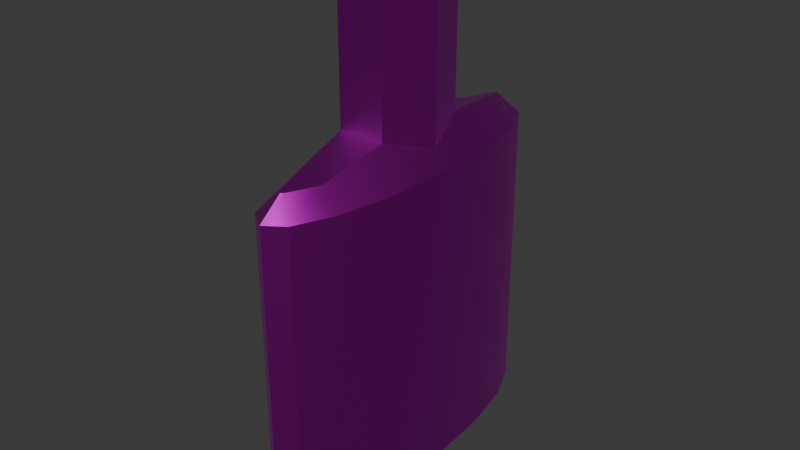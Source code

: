 # Source: TriggerSappy.blend  (saved by Blender 4.1.24; exported with 4.5.12 LTS)
import bpy
from mathutils import Matrix  # noqa: F401  (used for matrix-valued properties, if any)

bpy.ops.wm.read_factory_settings(use_empty=True)
scene = bpy.context.scene
scene.name = 'Scene'

# ---- collections
col_collection = bpy.data.collections.new('Collection'); scene.collection.children.link(col_collection)

# ---- images (referenced by path relative to the original .blend; pixels are not part of the script)
import os
ASSET_DIR = os.environ.get("B2B_ASSET_DIR", "")  # directory of the original .blend (textures are referenced by path, not embedded)
HERE = os.path.dirname(os.path.abspath(__file__))  # packed textures are extracted next to this script under _unpacked/

def load_image(name, relpath, width, height, colorspace="sRGB"):
    """Load a texture the original file referenced (path relative to the .blend, or extracted next to this script)."""
    p = next((c for c in (os.path.join(HERE, relpath), os.path.join(ASSET_DIR, relpath)) if relpath and os.path.exists(c)), "")
    if p:
        img = bpy.data.images.load(p, check_existing=True)
        img.name = name
    else:  # same state as the original file: an image datablock whose file is absent (Cycles renders it pink)
        img = bpy.data.images.new(name, width, height)
        img.source = "FILE"
        img.filepath = "//" + (relpath or name)
    img.colorspace_settings.name = colorspace
    return img
img_untitled_001 = load_image('Untitled.001', 'TriggersappyImagetexture.png', 1024, 1024, 'sRGB')
img_download_png = load_image('download.png', 'download.png', 1024, 1024, 'sRGB')

# ---- materials (node trees are filled in below, after node groups)
mat_triggersappybody = bpy.data.materials.new('TriggerSappyBody')
mat_triggersappybody.surface_render_method = 'BLENDED'
mat_triggersappybody.blend_method = 'BLEND'
mat_triggersappybody.use_transparency_overlap = False
mat_triggersappybody.show_transparent_back = False
mat_triggersappybody.use_transparent_shadow = False
mat_triggersappybody.use_raytrace_refraction = True
mat_triggersappybody.use_screen_refraction = True
mat_triggersappybody.thickness_mode = 'SLAB'
mat_cork = bpy.data.materials.new('CORK!!')
mat_cork.use_transparent_shadow = False

# ---- material node trees
mat_triggersappybody.use_nodes = True; mat_triggersappybody.node_tree.nodes.clear()
_N = mat_triggersappybody.node_tree.nodes; _L = mat_triggersappybody.node_tree.links
n0 = _N.new('ShaderNodeBsdfPrincipled'); n0.name = 'Principled BSDF'; n0.location = (10, 300)
n0.inputs[1].default_value = 1.0
n0.inputs[2].default_value = 0.3307
n0.inputs[3].default_value = 1.0
n1 = _N.new('ShaderNodeOutputMaterial'); n1.name = 'Material Output'; n1.location = (300, 300)
n2 = _N.new('ShaderNodeTexImage'); n2.name = 'Image Texture'; n2.location = (-308, 298)
n2.image = img_untitled_001
n3 = _N.new('ShaderNodeValue'); n3.name = 'Value'; n3.location = (300, 140)
n3.outputs[0].default_value = 0.0
_L.new(n0.outputs[0], n1.inputs[0])
_L.new(n2.outputs[0], n0.inputs[0])
_L.new(n3.outputs[0], n1.inputs[3])
n1.is_active_output = True
mat_cork.use_nodes = True; mat_cork.node_tree.nodes.clear()
_N = mat_cork.node_tree.nodes; _L = mat_cork.node_tree.links
n0 = _N.new('ShaderNodeBsdfPrincipled'); n0.name = 'Principled BSDF'; n0.location = (10, 300)
n0.inputs[2].default_value = 1.0
n0.inputs[9].default_value = (0.0, 0.2, 0.1)
n1 = _N.new('ShaderNodeOutputMaterial'); n1.name = 'Material Output'; n1.location = (300, 300)
n2 = _N.new('ShaderNodeTexImage'); n2.name = 'Image Texture'; n2.location = (-313, 266)
n2.image = img_download_png
_L.new(n0.outputs[0], n1.inputs[0])
_L.new(n2.outputs[0], n0.inputs[0])
n1.is_active_output = True

# ---- world
world_world = bpy.data.worlds.new('World'); scene.world = world_world
world_world.use_nodes = True; world_world.node_tree.nodes.clear()
_N = world_world.node_tree.nodes; _L = world_world.node_tree.links
n0 = _N.new('ShaderNodeOutputWorld'); n0.name = 'World Output'; n0.location = (300, 300)
n1 = _N.new('ShaderNodeBackground'); n1.name = 'Background'; n1.location = (10, 300)
n1.inputs[0].default_value = (0.05088, 0.05088, 0.05088, 1.0)
_L.new(n1.outputs[0], n0.inputs[0])
n0.is_active_output = True
world_world.color = (0.05088, 0.05088, 0.05088)
world_world.use_sun_shadow = False
world_world.sun_shadow_jitter_overblur = 0.0

# ---- meshes
me_cylinder_001 = bpy.data.meshes.new('Cylinder.001')
me_cylinder_001.from_pydata([(-0.142, 0.292, 1.819), (-0.2424, 0.0, 1.914), (-0.142, -0.292, 1.819), (0.1305, -0.292, 1.819), (0.231, 0.0, 1.914), (0.1305, 0.292, 1.819), (0.0, 0.8607, 1.0), (3.983e-09, 1.0, 0.8855), (0.01763, 0.8485, 1.0), (0.1099, 0.9239, 0.8855), (0.0929, 0.6733, 1.0), (0.203, 0.7071, 0.8855), (0.1305, 0.292, 1.095), (0.2653, 0.3827, 0.8855), (0.231, 0.0, 1.0), (0.2871, 0.0, 0.8855), (0.1305, -0.292, 1.095), (0.2653, -0.3827, 0.8855), (0.0929, -0.6733, 1.0), (0.203, -0.7071, 0.8855), (0.01763, -0.8485, 1.0), (0.1099, -0.9239, 0.8855), (0.0, -0.8607, 1.0), (3.983e-09, -1.0, 0.8855), (-0.01763, -0.8485, 1.0), (-0.1099, -0.9239, 0.8855), (-0.0929, -0.6733, 1.0), (-0.203, -0.7071, 0.8855), (-0.142, -0.292, 1.095), (-0.2653, -0.3827, 0.8855), (-0.2409, 0.004593, 1.001), (-0.2871, 0.0, 0.8855), (-0.1435, 0.2874, 1.093), (-0.2653, 0.3827, 0.8855), (-0.0929, 0.6733, 1.0), (-0.203, 0.7071, 0.8855), (-0.01763, 0.8485, 1.0), (-0.1099, 0.9239, 0.8855), (7.451e-09, 0.864, -1.0), (3.983e-09, 1.0, -0.8882), (0.1099, 0.9239, -0.8882), (0.01987, 0.8503, -1.0), (0.203, 0.7071, -0.8882), (0.09556, 0.6741, -1.0), (0.2653, 0.3827, -0.8882), (0.1541, 0.3689, -1.0), (0.2871, 0.0, -0.8882), (0.1752, 0.0, -1.0), (0.2653, -0.3827, -0.8882), (0.1541, -0.3689, -1.0), (0.203, -0.7071, -0.8882), (0.09556, -0.6741, -1.0), (0.1099, -0.9239, -0.8882), (0.01987, -0.8503, -1.0), (3.983e-09, -1.0, -0.8882), (-7.451e-09, -0.864, -1.0), (-0.1099, -0.9239, -0.8882), (-0.01987, -0.8503, -1.0), (-0.203, -0.7071, -0.8882), (-0.09556, -0.6741, -1.0), (-0.2653, -0.3827, -0.8882), (-0.1541, -0.3689, -1.0), (-0.2871, 0.0, -0.8882), (-0.1752, 0.0, -1.0), (-0.2653, 0.3827, -0.8882), (-0.1541, 0.3689, -1.0), (-0.203, 0.7071, -0.8882), (-0.09556, 0.6741, -1.0), (-0.1099, 0.9239, -0.8882), (-0.01987, 0.8503, -1.0)], [], [(39, 7, 9, 40), (44, 13, 15, 46), (46, 15, 17, 48), (48, 17, 19, 50), (50, 19, 21, 52), (52, 21, 23, 54), (54, 23, 25, 56), (56, 25, 27, 58), (58, 27, 29, 60), (60, 29, 31, 62), (62, 31, 33, 64), (64, 33, 35, 66), (66, 35, 37, 68), (5, 0, 1, 4), (40, 9, 11, 42), (42, 11, 13, 44), (68, 37, 7, 39), (9, 7, 6, 8), (11, 9, 8, 10), (13, 11, 10, 12), (15, 13, 12, 14), (17, 15, 14, 16), (19, 17, 16, 18), (21, 19, 18, 20), (23, 21, 20, 22), (25, 23, 22, 24), (27, 25, 24, 26), (29, 27, 26, 28), (31, 29, 28, 30), (33, 31, 30, 32), (35, 33, 32, 34), (37, 35, 34, 36), (7, 37, 36, 6), (8, 6, 36, 34, 32, 12, 10), (39, 40, 41, 38), (40, 42, 43, 41), (42, 44, 45, 43), (44, 46, 47, 45), (46, 48, 49, 47), (48, 50, 51, 49), (50, 52, 53, 51), (52, 54, 55, 53), (54, 56, 57, 55), (56, 58, 59, 57), (58, 60, 61, 59), (60, 62, 63, 61), (62, 64, 65, 63), (64, 66, 67, 65), (66, 68, 69, 67), (68, 39, 38, 69), (38, 41, 43, 45, 47, 49, 51, 53, 55, 57, 59, 61, 63, 65, 67, 69), (16, 28, 26, 24, 22, 20, 18), (30, 28, 2, 1), (14, 12, 5, 4), (12, 32, 0, 5), (28, 16, 3, 2), (32, 30, 1, 0), (16, 14, 4, 3), (4, 1, 2, 3)])
me_cylinder_001.polygons.foreach_set('use_smooth', [True] * 59)
_k = set([(0, 1), (0, 5), (0, 32), (1, 2), (1, 4), (1, 30), (2, 3), (2, 28), (3, 4), (3, 16), (4, 5), (4, 14), (5, 12), (6, 7), (6, 8), (6, 36), (7, 9), (7, 37), (7, 39), (8, 10), (9, 11), (9, 40), (10, 12), (11, 13), (12, 14), (12, 32), (13, 15), (14, 16), (15, 17), (16, 18), (16, 28), (17, 19), (18, 20), (19, 21), (20, 22), (21, 23), (21, 52), (22, 23), (22, 24), (23, 25), (23, 54), (24, 26), (25, 27), (25, 56), (26, 28), (27, 29), (28, 30), (30, 32), (32, 34), (33, 35), (34, 36), (35, 37), (37, 68), (38, 39), (38, 41), (38, 69), (39, 40), (39, 68), (40, 42), (41, 43), (42, 44), (43, 45), (44, 46), (45, 47), (46, 48), (47, 49), (48, 50), (49, 51), (50, 52), (51, 53), (52, 54), (53, 55), (54, 55), (54, 56), (55, 57), (56, 58), (57, 59), (58, 60), (59, 61), (60, 62), (61, 63), (62, 64), (63, 65), (64, 66), (65, 67), (66, 68), (67, 69)])
me_cylinder_001.attributes.new('sharp_edge', 'BOOLEAN', 'EDGE').data.foreach_set('value', [ (min(e.vertices), max(e.vertices)) in _k for e in me_cylinder_001.edges])
_uv = me_cylinder_001.uv_layers.new(name='UVMap')
_uv.uv.foreach_set('vector', [0.02312, 0.9937, 0.02312, 0.6998, 0.04133, 0.6998, 0.04133, 0.9937, 0.1705, 0.9937, 0.1705, 0.6998, 0.2532, 0.6998, 0.2532, 0.9937, 0.2532, 0.9937, 0.2532, 0.6998, 0.3363, 0.6998, 0.3363, 0.9937, 0.3363, 0.9937, 0.3363, 0.6998, 0.4157, 0.6998, 0.4157, 0.9937, 0.4157, 0.9937, 0.4157, 0.6998, 0.4654, 0.6998, 0.4654, 0.9937, 0.4654, 0.9937, 0.4654, 0.6998, 0.4836, 0.6998, 0.4836, 0.9937, 0.4836, 0.9937, 0.4836, 0.6998, 0.5019, 0.6998, 0.5019, 0.9937, 0.5019, 0.9937, 0.5019, 0.6998, 0.5516, 0.6998, 0.5516, 0.9937, 0.5516, 0.9937, 0.5516, 0.6998, 0.6311, 0.6998, 0.6311, 0.9937, 0.6311, 0.9937, 0.6311, 0.6998, 0.7141, 0.6998, 0.7141, 0.9937, 0.7141, 0.9937, 0.7141, 0.6998, 0.7969, 0.6998, 0.7969, 0.9937, 0.7969, 0.9937, 0.7969, 0.6998, 0.8767, 0.6998, 0.8767, 0.9937, 0.8767, 0.9937, 0.8767, 0.6998, 0.9264, 0.6998, 0.9264, 0.9937, 0.2889, 0.2312, 0.3764, 0.2312, 0.3764, 0.3361, 0.2889, 0.3361, 0.04133, 0.9937, 0.04133, 0.6998, 0.09103, 0.6998, 0.09103, 0.9937, 0.09103, 0.9937, 0.09103, 0.6998, 0.1705, 0.6998, 0.1705, 0.9937, 0.004915, 0.9937, 0.004915, 0.6998, 0.02312, 0.6998, 0.02312, 0.9937, 0.9462, 0.8085, 0.9462, 0.7922, 0.9885, 0.7922, 0.9885, 0.8085, 0.9462, 0.8528, 0.9462, 0.8085, 0.9885, 0.8085, 0.9885, 0.8528, 0.9462, 0.9236, 0.9462, 0.8528, 0.9885, 0.8528, 0.9885, 0.9236, 0.9462, 0.1759, 0.9462, 0.1021, 0.9885, 0.1021, 0.9885, 0.1759, 0.9462, 0.2499, 0.9462, 0.1759, 0.9885, 0.1759, 0.9885, 0.2499, 0.9462, 0.3208, 0.9462, 0.2499, 0.9885, 0.2499, 0.9885, 0.3208, 0.9462, 0.3651, 0.9462, 0.3208, 0.9885, 0.3208, 0.9885, 0.3651, 0.9462, 0.3813, 0.9462, 0.3651, 0.9885, 0.3651, 0.9885, 0.3813, 0.9462, 0.3975, 0.9462, 0.3813, 0.9885, 0.3813, 0.9885, 0.3975, 0.9462, 0.4418, 0.9462, 0.3975, 0.9885, 0.3975, 0.9885, 0.4418, 0.9462, 0.5128, 0.9462, 0.4418, 0.9885, 0.4418, 0.9885, 0.5128, 0.9462, 0.5868, 0.9462, 0.5128, 0.9885, 0.5128, 0.9885, 0.5868, 0.9462, 0.6605, 0.9462, 0.5868, 0.9885, 0.5868, 0.9885, 0.6605, 0.9462, 0.7317, 0.9462, 0.6605, 0.9885, 0.6605, 0.9885, 0.7317, 0.9462, 0.776, 0.9462, 0.7317, 0.9885, 0.7317, 0.9885, 0.776, 0.9462, 0.7922, 0.9462, 0.776, 0.9885, 0.776, 0.9885, 0.7922, 0.8704, 0.1381, 0.8749, 0.1349, 0.8796, 0.138, 0.8999, 0.1832, 0.9147, 0.2833, 0.8434, 0.2833, 0.8516, 0.184, 0.1738, 0.01927, 0.1928, 0.0192, 0.1929, 0.04448, 0.1739, 0.04454, 0.1928, 0.0192, 0.2447, 0.01902, 0.2448, 0.04429, 0.1929, 0.04448, 0.2447, 0.01902, 0.3277, 0.01872, 0.3278, 0.044, 0.2448, 0.04429, 0.3277, 0.01872, 0.4141, 0.01842, 0.4142, 0.0437, 0.3278, 0.044, 0.4141, 0.01842, 0.5008, 0.01811, 0.5009, 0.04339, 0.4142, 0.0437, 0.5008, 0.01811, 0.5838, 0.01782, 0.5838, 0.0431, 0.5009, 0.04339, 0.5838, 0.01782, 0.6356, 0.01764, 0.6357, 0.04292, 0.5838, 0.0431, 0.6356, 0.01764, 0.6547, 0.01757, 0.6547, 0.04285, 0.6357, 0.04292, 0.6547, 0.01757, 0.6737, 0.0175, 0.6738, 0.04278, 0.6547, 0.04285, 0.6737, 0.0175, 0.7256, 0.01732, 0.7257, 0.0426, 0.6738, 0.04278, 0.7256, 0.01732, 0.8086, 0.01703, 0.8087, 0.04231, 0.7257, 0.0426, 0.8086, 0.01703, 0.8953, 0.01672, 0.8954, 0.042, 0.8087, 0.04231, 0.8953, 0.01672, 0.9817, 0.01642, 0.9818, 0.0417, 0.8954, 0.042, 0.01958, 0.01981, 0.1029, 0.01952, 0.103, 0.04479, 0.01967, 0.04509, 0.1029, 0.01952, 0.1548, 0.01933, 0.1549, 0.04461, 0.103, 0.04479, 0.1548, 0.01933, 0.1738, 0.01927, 0.1739, 0.04454, 0.1549, 0.04461, 0.03698, 0.2688, 0.03477, 0.2671, 0.02716, 0.2462, 0.02239, 0.2104, 0.02239, 0.1675, 0.02728, 0.1248, 0.03609, 0.08984, 0.04603, 0.06991, 0.04843, 0.06845, 0.05064, 0.07018, 0.05825, 0.0911, 0.06302, 0.1269, 0.06302, 0.1698, 0.05813, 0.2124, 0.04932, 0.2474, 0.03938, 0.2674, 0.7726, 0.09866, 0.8434, 0.09866, 0.8307, 0.1979, 0.8111, 0.2434, 0.8066, 0.2466, 0.802, 0.2434, 0.7824, 0.1979, 0.4761, 0.6739, 0.3764, 0.6739, 0.3764, 0.4415, 0.4761, 0.4415, 0.1892, 0.6739, 0.08984, 0.6739, 0.08984, 0.4415, 0.1892, 0.4415, 0.08984, 0.6739, 0.002363, 0.6739, 0.002363, 0.4415, 0.08984, 0.4415, 0.3764, 0.6739, 0.2889, 0.6739, 0.2889, 0.4415, 0.3764, 0.4415, 0.5754, 0.6739, 0.4761, 0.6739, 0.4761, 0.4415, 0.5754, 0.4415, 0.2889, 0.6739, 0.1892, 0.6739, 0.1892, 0.4415, 0.2889, 0.4415, 0.2889, 0.3361, 0.3764, 0.3361, 0.3764, 0.4415, 0.2889, 0.4415])
me_cylinder_001.materials.append(mat_triggersappybody)
me_cylinder_001.update()
me_cylinder_003 = bpy.data.meshes.new('Cylinder.003')
me_cylinder_003.from_pydata([(0.0, 1.0, -1.0), (0.0, 1.0, 1.0), (0.866, 0.5, -1.0), (0.866, 0.5, 1.0), (0.866, -0.5, -1.0), (0.866, -0.5, 1.0), (0.0, -1.0, -1.0), (0.0, -1.0, 1.0), (-0.866, -0.5, -1.0), (-0.866, -0.5, 1.0), (-0.866, 0.5, -1.0), (-0.866, 0.5, 1.0)], [], [(0, 1, 3, 2), (2, 3, 5, 4), (4, 5, 7, 6), (6, 7, 9, 8), (3, 1, 11, 9, 7, 5), (8, 9, 11, 10), (10, 11, 1, 0), (0, 2, 4, 6, 8, 10)])
_uv = me_cylinder_003.uv_layers.new(name='UVMap')
_uv.uv.foreach_set('vector', [1.0, 0.5, 1.0, 1.0, 0.8333, 1.0, 0.8333, 0.5, 0.8333, 0.5, 0.8333, 1.0, 0.6667, 1.0, 0.6667, 0.5, 0.6667, 0.5, 0.6667, 1.0, 0.5, 1.0, 0.5, 0.5, 0.5, 0.5, 0.5, 1.0, 0.3333, 1.0, 0.3333, 0.5, 0.4578, 0.37, 0.25, 0.49, 0.04215, 0.37, 0.04215, 0.13, 0.25, 0.01, 0.4578, 0.13, 0.3333, 0.5, 0.3333, 1.0, 0.1667, 1.0, 0.1667, 0.5, 0.1667, 0.5, 0.1667, 1.0, -8.941e-08, 1.0, -8.941e-08, 0.5, 0.75, 0.49, 0.9578, 0.37, 0.9578, 0.13, 0.75, 0.01, 0.5422, 0.13, 0.5422, 0.37])
me_cylinder_003.materials.append(mat_cork)
me_cylinder_003.update()

# ---- objects
ob_triggersappybody = bpy.data.objects.new('TriggerSappyBody', me_cylinder_001)
ob_triggersappycork = bpy.data.objects.new('TriggerSappyCORK', me_cylinder_003)

# ---- transforms, parenting, visibility, modifiers, constraints
ob_triggersappybody.location = (0.0, 0.0, 0.0)
ob_triggersappycork.location = (0.0, 0.0, 1.675)
ob_triggersappycork.scale = (0.1974, 0.2694, 0.317)

# ---- collection membership
col_collection.objects.link(ob_triggersappybody)
col_collection.objects.link(ob_triggersappycork)

# ---- scene / render settings (as saved in the file)
scene.frame_start = 1; scene.frame_end = 250; scene.frame_set(1)
scene.render.engine = 'BLENDER_EEVEE_NEXT'
scene.cycles.sampling_pattern = 'TABULATED_SOBOL'
scene.eevee.ray_tracing_options.trace_max_roughness = 0.0
bpy.context.view_layer.update()

# ---- added for rendering (the .blend has no active camera and no usable light): camera, sun
cam_auto = bpy.data.cameras.new('AutoCamera')
cam_auto.lens = 50.0
cam_auto.sensor_width = 36.0
cam_auto.clip_end = 1000.0
ob_auto_camera = bpy.data.objects.new('AutoCamera', cam_auto)
scene.collection.objects.link(ob_auto_camera)
ob_auto_camera.location = (3.37198, -4.04638, 3.19363)
ob_auto_camera.rotation_euler = (1.09748, -7.21219e-08, 0.694738)
scene.camera = ob_auto_camera
light_auto_sun = bpy.data.lights.new('AutoSun', 'SUN')
light_auto_sun.energy = 3.0
light_auto_sun.angle = 0.0523599
ob_auto_sun = bpy.data.objects.new('AutoSun', light_auto_sun)
scene.collection.objects.link(ob_auto_sun)
ob_auto_sun.rotation_euler = (0.872665, 0.174533, 0.523599)
bpy.context.view_layer.update()
